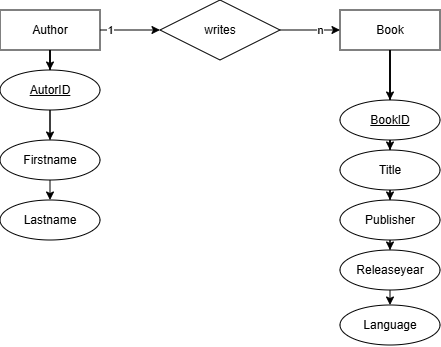

The diagram above was exported from draw.io. Its source (the exported page's mxGraphModel, read from the mxfile embedded in the PNG):
<mxGraphModel dx="1215" dy="588" grid="1" gridSize="10" guides="1" tooltips="1" connect="1" arrows="1" fold="1" page="1" pageScale="1" pageWidth="827" pageHeight="1169" math="0" shadow="0">
  <root>
    <mxCell id="0" />
    <mxCell id="1" parent="0" />
    <mxCell id="RTB3JU7EfiCGX5myvXsm-129" style="edgeStyle=orthogonalEdgeStyle;rounded=0;orthogonalLoop=1;jettySize=auto;html=1;" edge="1" parent="1" source="RTB3JU7EfiCGX5myvXsm-124" target="RTB3JU7EfiCGX5myvXsm-125">
      <mxGeometry relative="1" as="geometry" />
    </mxCell>
    <mxCell id="RTB3JU7EfiCGX5myvXsm-130" style="edgeStyle=orthogonalEdgeStyle;rounded=0;orthogonalLoop=1;jettySize=auto;html=1;" edge="1" parent="1" source="RTB3JU7EfiCGX5myvXsm-124" target="RTB3JU7EfiCGX5myvXsm-126">
      <mxGeometry relative="1" as="geometry" />
    </mxCell>
    <mxCell id="RTB3JU7EfiCGX5myvXsm-131" style="edgeStyle=orthogonalEdgeStyle;rounded=0;orthogonalLoop=1;jettySize=auto;html=1;" edge="1" parent="1" source="RTB3JU7EfiCGX5myvXsm-124" target="RTB3JU7EfiCGX5myvXsm-127">
      <mxGeometry relative="1" as="geometry" />
    </mxCell>
    <mxCell id="RTB3JU7EfiCGX5myvXsm-134" value="1" style="edgeStyle=orthogonalEdgeStyle;rounded=0;orthogonalLoop=1;jettySize=auto;html=1;" edge="1" parent="1" source="RTB3JU7EfiCGX5myvXsm-124" target="RTB3JU7EfiCGX5myvXsm-133">
      <mxGeometry x="-0.6667" relative="1" as="geometry">
        <Array as="points">
          <mxPoint x="230" y="290" />
          <mxPoint x="230" y="290" />
        </Array>
        <mxPoint as="offset" />
      </mxGeometry>
    </mxCell>
    <mxCell id="RTB3JU7EfiCGX5myvXsm-124" value="Author" style="whiteSpace=wrap;html=1;align=center;" vertex="1" parent="1">
      <mxGeometry x="110" y="270" width="100" height="40" as="geometry" />
    </mxCell>
    <mxCell id="RTB3JU7EfiCGX5myvXsm-125" value="Lastname" style="ellipse;whiteSpace=wrap;html=1;align=center;" vertex="1" parent="1">
      <mxGeometry x="110" y="460" width="100" height="40" as="geometry" />
    </mxCell>
    <mxCell id="RTB3JU7EfiCGX5myvXsm-126" value="AutorID" style="ellipse;whiteSpace=wrap;html=1;align=center;fontStyle=4;" vertex="1" parent="1">
      <mxGeometry x="110" y="330" width="100" height="40" as="geometry" />
    </mxCell>
    <mxCell id="RTB3JU7EfiCGX5myvXsm-127" value="Firstname" style="ellipse;whiteSpace=wrap;html=1;align=center;" vertex="1" parent="1">
      <mxGeometry x="110" y="400" width="100" height="40" as="geometry" />
    </mxCell>
    <mxCell id="RTB3JU7EfiCGX5myvXsm-137" style="edgeStyle=orthogonalEdgeStyle;rounded=0;orthogonalLoop=1;jettySize=auto;html=1;" edge="1" parent="1" source="RTB3JU7EfiCGX5myvXsm-132" target="RTB3JU7EfiCGX5myvXsm-136">
      <mxGeometry relative="1" as="geometry" />
    </mxCell>
    <mxCell id="RTB3JU7EfiCGX5myvXsm-142" style="edgeStyle=orthogonalEdgeStyle;rounded=0;orthogonalLoop=1;jettySize=auto;html=1;" edge="1" parent="1" source="RTB3JU7EfiCGX5myvXsm-132" target="RTB3JU7EfiCGX5myvXsm-138">
      <mxGeometry relative="1" as="geometry" />
    </mxCell>
    <mxCell id="RTB3JU7EfiCGX5myvXsm-143" style="edgeStyle=orthogonalEdgeStyle;rounded=0;orthogonalLoop=1;jettySize=auto;html=1;" edge="1" parent="1" source="RTB3JU7EfiCGX5myvXsm-132" target="RTB3JU7EfiCGX5myvXsm-141">
      <mxGeometry relative="1" as="geometry" />
    </mxCell>
    <mxCell id="RTB3JU7EfiCGX5myvXsm-144" style="edgeStyle=orthogonalEdgeStyle;rounded=0;orthogonalLoop=1;jettySize=auto;html=1;" edge="1" parent="1" source="RTB3JU7EfiCGX5myvXsm-132" target="RTB3JU7EfiCGX5myvXsm-139">
      <mxGeometry relative="1" as="geometry" />
    </mxCell>
    <mxCell id="RTB3JU7EfiCGX5myvXsm-145" style="edgeStyle=orthogonalEdgeStyle;rounded=0;orthogonalLoop=1;jettySize=auto;html=1;" edge="1" parent="1" source="RTB3JU7EfiCGX5myvXsm-132" target="RTB3JU7EfiCGX5myvXsm-140">
      <mxGeometry relative="1" as="geometry" />
    </mxCell>
    <mxCell id="RTB3JU7EfiCGX5myvXsm-132" value="Book" style="whiteSpace=wrap;html=1;align=center;" vertex="1" parent="1">
      <mxGeometry x="450" y="270" width="100" height="40" as="geometry" />
    </mxCell>
    <mxCell id="RTB3JU7EfiCGX5myvXsm-135" value="n" style="edgeStyle=orthogonalEdgeStyle;rounded=0;orthogonalLoop=1;jettySize=auto;html=1;" edge="1" parent="1" source="RTB3JU7EfiCGX5myvXsm-133" target="RTB3JU7EfiCGX5myvXsm-132">
      <mxGeometry x="0.3333" relative="1" as="geometry">
        <mxPoint as="offset" />
      </mxGeometry>
    </mxCell>
    <mxCell id="RTB3JU7EfiCGX5myvXsm-133" value="writes" style="shape=rhombus;perimeter=rhombusPerimeter;whiteSpace=wrap;html=1;align=center;" vertex="1" parent="1">
      <mxGeometry x="270" y="260" width="120" height="60" as="geometry" />
    </mxCell>
    <mxCell id="RTB3JU7EfiCGX5myvXsm-136" value="BookID" style="ellipse;whiteSpace=wrap;html=1;align=center;fontStyle=4;" vertex="1" parent="1">
      <mxGeometry x="450" y="360" width="100" height="40" as="geometry" />
    </mxCell>
    <mxCell id="RTB3JU7EfiCGX5myvXsm-138" value="Title" style="ellipse;whiteSpace=wrap;html=1;align=center;" vertex="1" parent="1">
      <mxGeometry x="450" y="410" width="100" height="40" as="geometry" />
    </mxCell>
    <mxCell id="RTB3JU7EfiCGX5myvXsm-139" value="Releaseyear" style="ellipse;whiteSpace=wrap;html=1;align=center;" vertex="1" parent="1">
      <mxGeometry x="450" y="510" width="100" height="40" as="geometry" />
    </mxCell>
    <mxCell id="RTB3JU7EfiCGX5myvXsm-140" value="Language" style="ellipse;whiteSpace=wrap;html=1;align=center;" vertex="1" parent="1">
      <mxGeometry x="450" y="565" width="100" height="40" as="geometry" />
    </mxCell>
    <mxCell id="RTB3JU7EfiCGX5myvXsm-141" value="Publisher" style="ellipse;whiteSpace=wrap;html=1;align=center;" vertex="1" parent="1">
      <mxGeometry x="450" y="460" width="100" height="40" as="geometry" />
    </mxCell>
  </root>
</mxGraphModel>